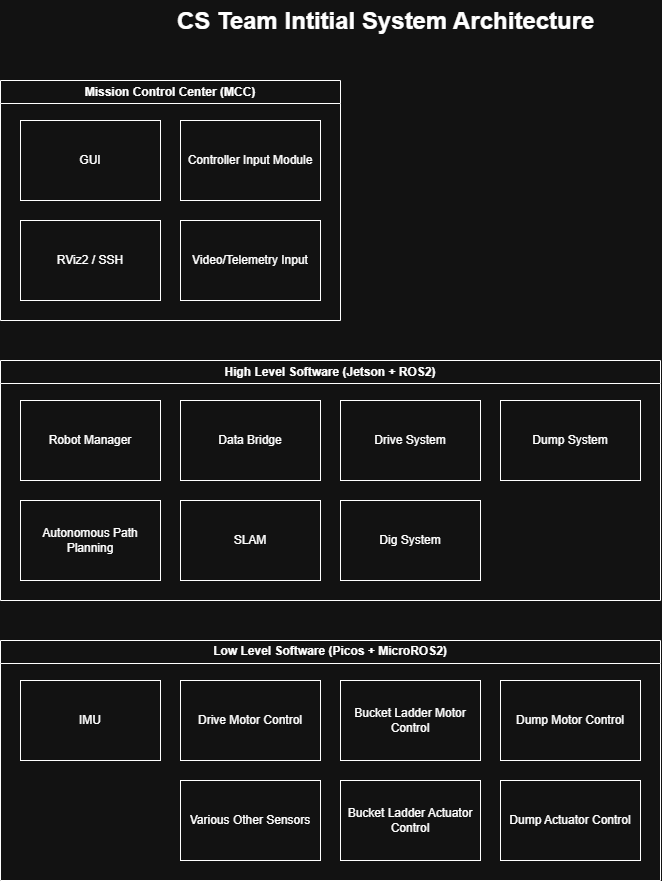

The diagram above was exported from draw.io. Its source (the exported page's mxGraphModel, read from the mxfile embedded in the PNG):
<mxGraphModel dx="2049" dy="1078" grid="1" gridSize="10" guides="1" tooltips="1" connect="1" arrows="1" fold="1" page="1" pageScale="1" pageWidth="850" pageHeight="1100" math="0" shadow="0">
  <root>
    <mxCell id="0" />
    <mxCell id="1" parent="0" />
    <mxCell id="O2v_jNXP2wXHT8CmgPHo-3" parent="1" style="swimlane;whiteSpace=wrap;html=1;startSize=23;" value="Mission Control Center (MCC)" vertex="1">
      <mxGeometry height="240" width="340" x="40" y="80" as="geometry" />
    </mxCell>
    <mxCell id="O2v_jNXP2wXHT8CmgPHo-6" parent="O2v_jNXP2wXHT8CmgPHo-3" style="rounded=0;whiteSpace=wrap;html=1;" value="GUI" vertex="1">
      <mxGeometry height="80" width="140" x="20" y="40" as="geometry" />
    </mxCell>
    <mxCell id="O2v_jNXP2wXHT8CmgPHo-7" parent="O2v_jNXP2wXHT8CmgPHo-3" style="rounded=0;whiteSpace=wrap;html=1;" value="Controller Input Module" vertex="1">
      <mxGeometry height="80" width="140" x="180" y="40" as="geometry" />
    </mxCell>
    <mxCell id="O2v_jNXP2wXHT8CmgPHo-8" parent="O2v_jNXP2wXHT8CmgPHo-3" style="rounded=0;whiteSpace=wrap;html=1;" value="RViz2 / SSH" vertex="1">
      <mxGeometry height="80" width="140" x="20" y="140" as="geometry" />
    </mxCell>
    <mxCell id="O2v_jNXP2wXHT8CmgPHo-9" parent="O2v_jNXP2wXHT8CmgPHo-3" style="rounded=0;whiteSpace=wrap;html=1;" value="Video/Telemetry Input" vertex="1">
      <mxGeometry height="80" width="140" x="180" y="140" as="geometry" />
    </mxCell>
    <mxCell id="O2v_jNXP2wXHT8CmgPHo-11" parent="1" style="swimlane;whiteSpace=wrap;html=1;" value="High Level Software (Jetson + ROS2)" vertex="1">
      <mxGeometry height="240" width="660" x="40" y="360" as="geometry" />
    </mxCell>
    <mxCell id="O2v_jNXP2wXHT8CmgPHo-12" parent="O2v_jNXP2wXHT8CmgPHo-11" style="rounded=0;whiteSpace=wrap;html=1;" value="Robot Manager" vertex="1">
      <mxGeometry height="80" width="140" x="20" y="40" as="geometry" />
    </mxCell>
    <mxCell id="4yM1kK7xhQEBb0KhRrRh-1" parent="O2v_jNXP2wXHT8CmgPHo-11" style="rounded=0;whiteSpace=wrap;html=1;" value="Data Bridge" vertex="1">
      <mxGeometry height="80" width="140" x="180" y="40" as="geometry" />
    </mxCell>
    <mxCell id="4yM1kK7xhQEBb0KhRrRh-2" parent="O2v_jNXP2wXHT8CmgPHo-11" style="rounded=0;whiteSpace=wrap;html=1;" value="Autonomous Path Planning" vertex="1">
      <mxGeometry height="80" width="140" x="20" y="140" as="geometry" />
    </mxCell>
    <mxCell id="4yM1kK7xhQEBb0KhRrRh-3" parent="O2v_jNXP2wXHT8CmgPHo-11" style="rounded=0;whiteSpace=wrap;html=1;" value="SLAM" vertex="1">
      <mxGeometry height="80" width="140" x="180" y="140" as="geometry" />
    </mxCell>
    <mxCell id="4yM1kK7xhQEBb0KhRrRh-4" parent="O2v_jNXP2wXHT8CmgPHo-11" style="rounded=0;whiteSpace=wrap;html=1;" value="Drive System" vertex="1">
      <mxGeometry height="80" width="140" x="340" y="40" as="geometry" />
    </mxCell>
    <mxCell id="4yM1kK7xhQEBb0KhRrRh-5" parent="O2v_jNXP2wXHT8CmgPHo-11" style="rounded=0;whiteSpace=wrap;html=1;" value="Dig System" vertex="1">
      <mxGeometry height="80" width="140" x="340" y="140" as="geometry" />
    </mxCell>
    <mxCell id="4yM1kK7xhQEBb0KhRrRh-7" parent="O2v_jNXP2wXHT8CmgPHo-11" style="rounded=0;whiteSpace=wrap;html=1;" value="Dump System" vertex="1">
      <mxGeometry height="80" width="140" x="500" y="40" as="geometry" />
    </mxCell>
    <mxCell id="4yM1kK7xhQEBb0KhRrRh-8" parent="1" style="swimlane;whiteSpace=wrap;html=1;" value="Low Level Software (Picos + MicroROS2)" vertex="1">
      <mxGeometry height="240" width="660" x="40" y="640" as="geometry" />
    </mxCell>
    <mxCell id="4yM1kK7xhQEBb0KhRrRh-9" parent="4yM1kK7xhQEBb0KhRrRh-8" style="rounded=0;whiteSpace=wrap;html=1;" value="IMU" vertex="1">
      <mxGeometry height="80" width="140" x="20" y="40" as="geometry" />
    </mxCell>
    <mxCell id="4yM1kK7xhQEBb0KhRrRh-16" parent="4yM1kK7xhQEBb0KhRrRh-8" style="rounded=0;whiteSpace=wrap;html=1;" value="Drive Motor Control" vertex="1">
      <mxGeometry height="80" width="140" x="180" y="40" as="geometry" />
    </mxCell>
    <mxCell id="4yM1kK7xhQEBb0KhRrRh-17" parent="4yM1kK7xhQEBb0KhRrRh-8" style="rounded=0;whiteSpace=wrap;html=1;" value="Bucket Ladder Motor Control" vertex="1">
      <mxGeometry height="80" width="140" x="340" y="40" as="geometry" />
    </mxCell>
    <mxCell id="4yM1kK7xhQEBb0KhRrRh-18" parent="4yM1kK7xhQEBb0KhRrRh-8" style="rounded=0;whiteSpace=wrap;html=1;" value="Dump Motor Control" vertex="1">
      <mxGeometry height="80" width="140" x="500" y="40" as="geometry" />
    </mxCell>
    <mxCell id="4yM1kK7xhQEBb0KhRrRh-19" parent="4yM1kK7xhQEBb0KhRrRh-8" style="rounded=0;whiteSpace=wrap;html=1;" value="Bucket Ladder Actuator Control" vertex="1">
      <mxGeometry height="80" width="140" x="340" y="140" as="geometry" />
    </mxCell>
    <mxCell id="4yM1kK7xhQEBb0KhRrRh-20" parent="4yM1kK7xhQEBb0KhRrRh-8" style="rounded=0;whiteSpace=wrap;html=1;" value="Dump Actuator Control" vertex="1">
      <mxGeometry height="80" width="140" x="500" y="140" as="geometry" />
    </mxCell>
    <mxCell id="4yM1kK7xhQEBb0KhRrRh-21" parent="4yM1kK7xhQEBb0KhRrRh-8" style="rounded=0;whiteSpace=wrap;html=1;" value="Various Other Sensors" vertex="1">
      <mxGeometry height="80" width="140" x="180" y="140" as="geometry" />
    </mxCell>
    <mxCell id="4yM1kK7xhQEBb0KhRrRh-22" parent="1" style="text;html=1;whiteSpace=wrap;overflow=hidden;rounded=0;" value="&lt;h1 style=&quot;margin-top: 0px;&quot;&gt;CS Team Intitial System Architecture&lt;/h1&gt;" vertex="1">
      <mxGeometry height="50" width="420" x="215" as="geometry" />
    </mxCell>
  </root>
</mxGraphModel>